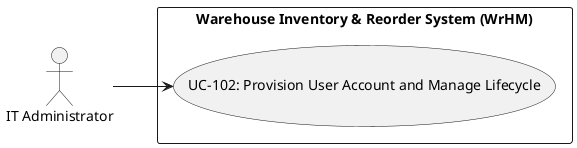

The diagram above was rendered by PlantUML. Its source (embedded in the PNG):
@startuml
left to right direction
actor "IT Administrator" as IT_Administrator
rectangle "Warehouse Inventory & Reorder System (WrHM)" {
  usecase "UC-102: Provision User Account and Manage Lifecycle" as UC_102
}
IT_Administrator --> UC_102
@enduml